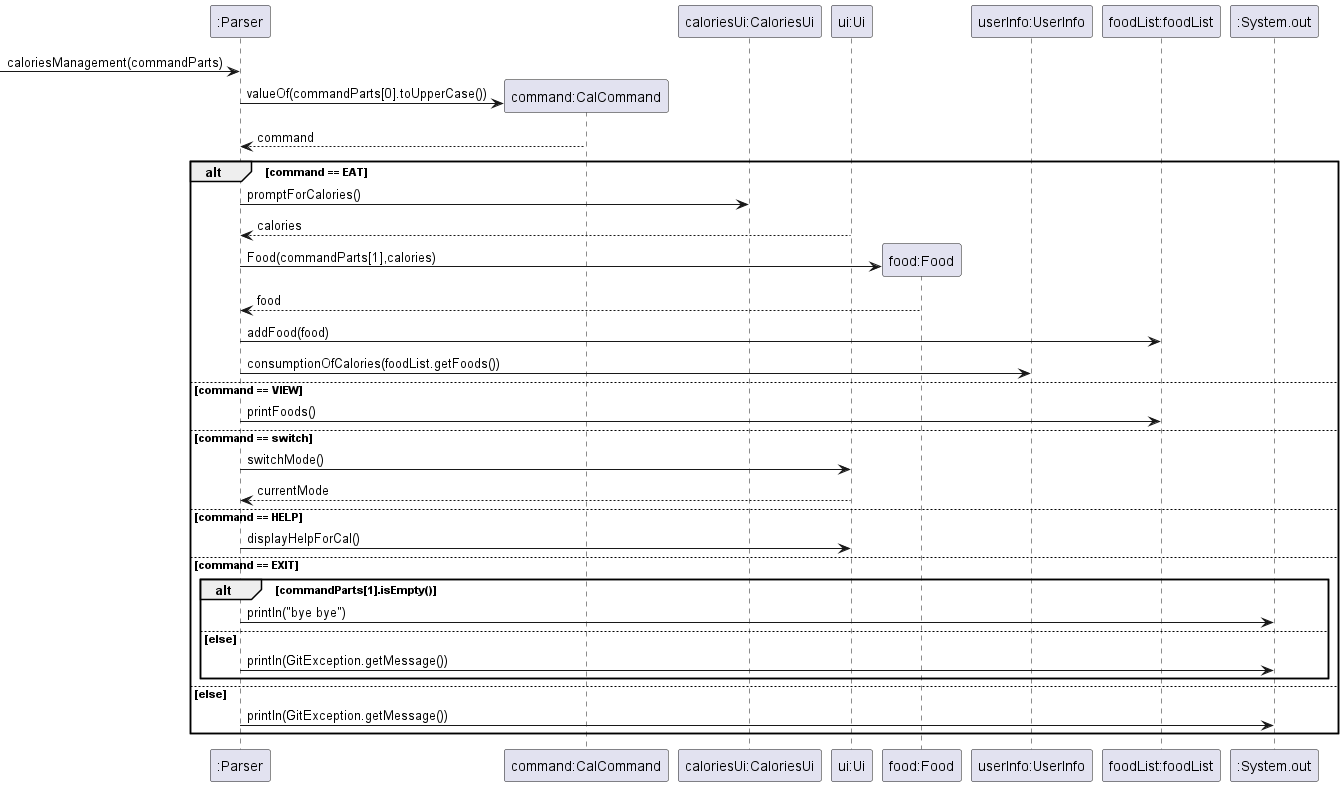

The diagram above was rendered by PlantUML. Its source (embedded in the PNG):
@startuml

participant ":Parser" as p
participant "command:CalCommand" as cal
participant "caloriesUi:CaloriesUi" as cui
participant "ui:Ui" as ui
participant "food:Food" as f
participant "userInfo:UserInfo" as info
participant "foodList:foodList" as fl
participant ":System.out" as sys

 -> p : caloriesManagement(commandParts)
create cal
p -> cal : valueOf(commandParts[0].toUpperCase())
cal --> p : command

alt command == EAT
    p -> cui : promptForCalories()
    ui --> p : calories
    create f
    p -> f : Food(commandParts[1],calories)
    f --> p : food
    p -> fl : addFood(food)
    p -> info : consumptionOfCalories(foodList.getFoods())
else command == VIEW
    p -> fl: printFoods()
else command == switch
    p -> ui : switchMode()
    ui --> p : currentMode
else command == HELP
    p -> ui : displayHelpForCal()
else command == EXIT
    alt commandParts[1].isEmpty()
            p -> sys : println("bye bye")
    else else
             p -> sys : println(GitException.getMessage())
    end
else else
    p -> sys : println(GitException.getMessage())
end



@enduml